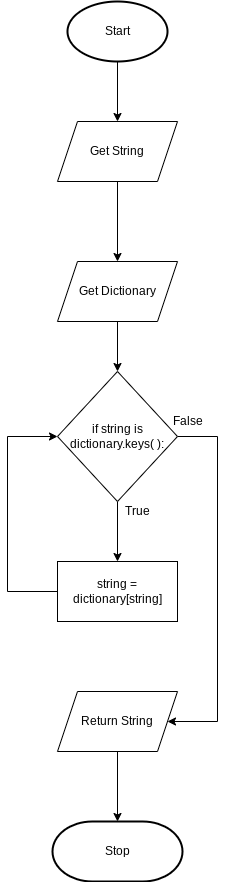

The diagram above was exported from draw.io. Its source (the exported page's mxGraphModel, read from the mxfile embedded in the PNG):
<mxGraphModel dx="594" dy="561" grid="1" gridSize="10" guides="1" tooltips="1" connect="1" arrows="1" fold="1" page="1" pageScale="1" pageWidth="827" pageHeight="1169" math="0" shadow="0">
  <root>
    <mxCell id="0" />
    <mxCell id="1" parent="0" />
    <mxCell id="9" style="edgeStyle=none;html=1;exitX=0.5;exitY=1;exitDx=0;exitDy=0;exitPerimeter=0;entryX=0.5;entryY=0;entryDx=0;entryDy=0;" parent="1" source="2" edge="1">
      <mxGeometry relative="1" as="geometry">
        <mxPoint x="280" y="160" as="targetPoint" />
      </mxGeometry>
    </mxCell>
    <mxCell id="2" value="Start" style="strokeWidth=2;html=1;shape=mxgraph.flowchart.start_1;whiteSpace=wrap;" parent="1" vertex="1">
      <mxGeometry x="230" y="40" width="100" height="60" as="geometry" />
    </mxCell>
    <mxCell id="6" value="Stop" style="strokeWidth=2;html=1;shape=mxgraph.flowchart.terminator;whiteSpace=wrap;" parent="1" vertex="1">
      <mxGeometry x="215" y="860" width="130" height="60" as="geometry" />
    </mxCell>
    <mxCell id="16" value="" style="edgeStyle=none;html=1;" edge="1" parent="1" source="10" target="15">
      <mxGeometry relative="1" as="geometry" />
    </mxCell>
    <mxCell id="18" style="edgeStyle=none;rounded=0;html=1;entryX=1;entryY=0.5;entryDx=0;entryDy=0;" edge="1" parent="1" source="10" target="20">
      <mxGeometry relative="1" as="geometry">
        <mxPoint x="450" y="470" as="targetPoint" />
        <Array as="points">
          <mxPoint x="380" y="475" />
          <mxPoint x="380" y="760" />
        </Array>
      </mxGeometry>
    </mxCell>
    <mxCell id="10" value="if string is dictionary.keys( ):" style="rhombus;whiteSpace=wrap;html=1;" vertex="1" parent="1">
      <mxGeometry x="220" y="410" width="120" height="130" as="geometry" />
    </mxCell>
    <mxCell id="13" value="" style="edgeStyle=none;html=1;" edge="1" parent="1" source="11" target="12">
      <mxGeometry relative="1" as="geometry" />
    </mxCell>
    <mxCell id="11" value="Get String" style="shape=parallelogram;perimeter=parallelogramPerimeter;whiteSpace=wrap;html=1;fixedSize=1;" vertex="1" parent="1">
      <mxGeometry x="220" y="160" width="120" height="60" as="geometry" />
    </mxCell>
    <mxCell id="14" value="" style="edgeStyle=none;html=1;" edge="1" parent="1" source="12" target="10">
      <mxGeometry relative="1" as="geometry" />
    </mxCell>
    <mxCell id="12" value="Get Dictionary" style="shape=parallelogram;perimeter=parallelogramPerimeter;whiteSpace=wrap;html=1;fixedSize=1;" vertex="1" parent="1">
      <mxGeometry x="220" y="300" width="120" height="60" as="geometry" />
    </mxCell>
    <mxCell id="17" style="edgeStyle=none;html=1;entryX=0;entryY=0.5;entryDx=0;entryDy=0;rounded=0;" edge="1" parent="1" source="15" target="10">
      <mxGeometry relative="1" as="geometry">
        <Array as="points">
          <mxPoint x="170" y="630" />
          <mxPoint x="170" y="475" />
        </Array>
      </mxGeometry>
    </mxCell>
    <mxCell id="15" value="string = dictionary[string]" style="whiteSpace=wrap;html=1;" vertex="1" parent="1">
      <mxGeometry x="220" y="600" width="120" height="60" as="geometry" />
    </mxCell>
    <mxCell id="21" value="" style="edgeStyle=none;rounded=0;html=1;" edge="1" parent="1" source="20" target="6">
      <mxGeometry relative="1" as="geometry" />
    </mxCell>
    <mxCell id="20" value="Return String" style="shape=parallelogram;perimeter=parallelogramPerimeter;whiteSpace=wrap;html=1;fixedSize=1;" vertex="1" parent="1">
      <mxGeometry x="220" y="730" width="120" height="60" as="geometry" />
    </mxCell>
    <mxCell id="22" value="True" style="text;html=1;align=center;verticalAlign=middle;resizable=0;points=[];autosize=1;strokeColor=none;fillColor=none;" vertex="1" parent="1">
      <mxGeometry x="280" y="540" width="40" height="20" as="geometry" />
    </mxCell>
    <mxCell id="23" value="False" style="text;html=1;align=center;verticalAlign=middle;resizable=0;points=[];autosize=1;strokeColor=none;fillColor=none;" vertex="1" parent="1">
      <mxGeometry x="325" y="450" width="50" height="20" as="geometry" />
    </mxCell>
  </root>
</mxGraphModel>